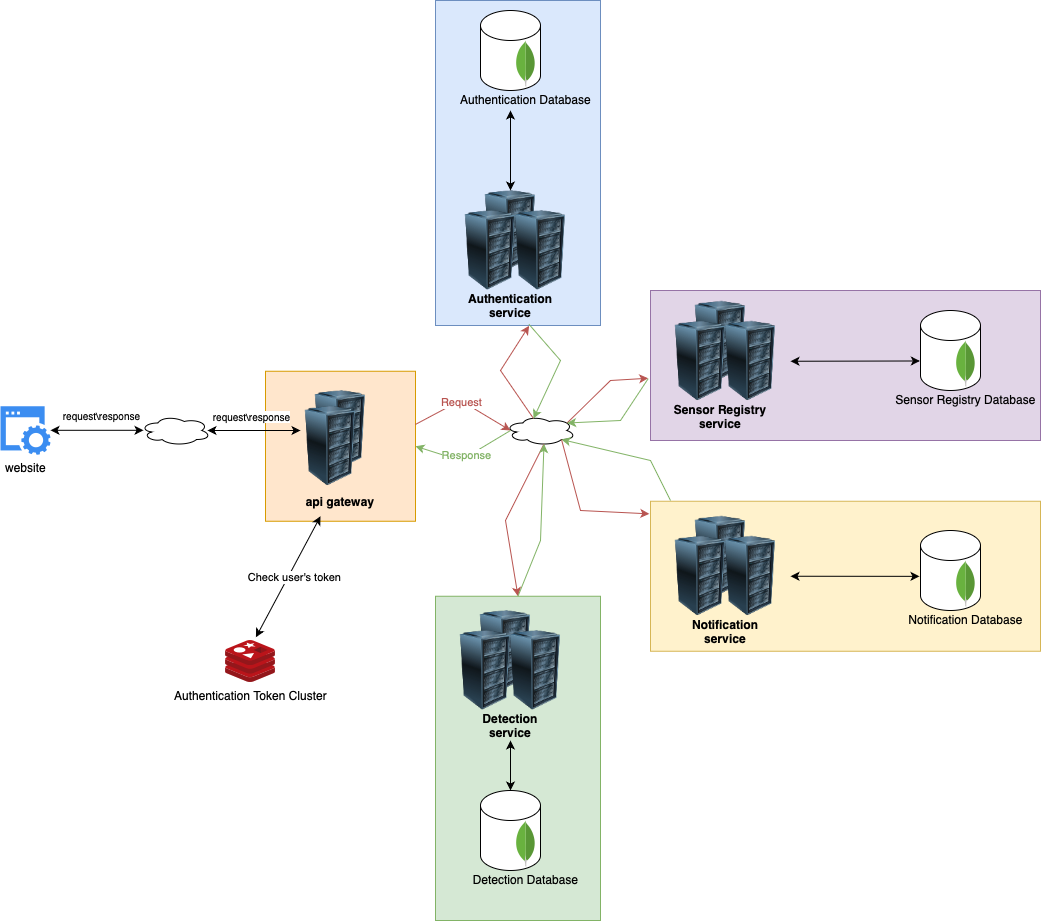

The diagram above was exported from draw.io. Its source (the exported page's mxGraphModel, read from the mxfile embedded in the PNG):
<mxGraphModel dx="1562" dy="2043" grid="1" gridSize="10" guides="1" tooltips="1" connect="1" arrows="1" fold="1" page="1" pageScale="1" pageWidth="827" pageHeight="1169" math="0" shadow="0">
  <root>
    <mxCell id="0" />
    <mxCell id="1" parent="0" />
    <mxCell id="tc7s0iaswM2z1IfZSLtr-62" value="" style="rounded=0;whiteSpace=wrap;html=1;fillColor=#ffe6cc;noLabel=0;recursiveResize=1;strokeColor=#d79b00;" vertex="1" parent="1">
      <mxGeometry x="265" y="360.75" width="150" height="150" as="geometry" />
    </mxCell>
    <mxCell id="tc7s0iaswM2z1IfZSLtr-61" value="" style="rounded=0;whiteSpace=wrap;html=1;fillColor=#d5e8d4;noLabel=0;recursiveResize=1;strokeColor=#82b366;" vertex="1" parent="1">
      <mxGeometry x="435" y="585.75" width="165" height="324.25" as="geometry" />
    </mxCell>
    <mxCell id="tc7s0iaswM2z1IfZSLtr-60" value="" style="rounded=0;whiteSpace=wrap;html=1;fillColor=#fff2cc;noLabel=0;recursiveResize=1;strokeColor=#d6b656;" vertex="1" parent="1">
      <mxGeometry x="650" y="490.75" width="390" height="150" as="geometry" />
    </mxCell>
    <mxCell id="tc7s0iaswM2z1IfZSLtr-59" value="" style="rounded=0;whiteSpace=wrap;html=1;fillColor=#e1d5e7;noLabel=0;recursiveResize=1;strokeColor=#9673a6;" vertex="1" parent="1">
      <mxGeometry x="650" y="280" width="390" height="150" as="geometry" />
    </mxCell>
    <mxCell id="tc7s0iaswM2z1IfZSLtr-58" value="" style="rounded=0;whiteSpace=wrap;html=1;fillColor=#dae8fc;noLabel=0;recursiveResize=1;strokeColor=#6c8ebf;" vertex="1" parent="1">
      <mxGeometry x="435" y="-10" width="165" height="325" as="geometry" />
    </mxCell>
    <mxCell id="tc7s0iaswM2z1IfZSLtr-1" value="" style="image;html=1;image=img/lib/clip_art/computers/Server_Rack_128x128.png" vertex="1" parent="1">
      <mxGeometry x="300" y="380" width="80" height="80" as="geometry" />
    </mxCell>
    <mxCell id="tc7s0iaswM2z1IfZSLtr-4" value="website" style="sketch=0;html=1;aspect=fixed;strokeColor=none;shadow=0;fillColor=#3B8DF1;verticalAlign=top;labelPosition=center;verticalLabelPosition=bottom;shape=mxgraph.gcp2.website" vertex="1" parent="1">
      <mxGeometry y="395.75" width="50" height="48.5" as="geometry" />
    </mxCell>
    <mxCell id="tc7s0iaswM2z1IfZSLtr-6" value="" style="ellipse;shape=cloud;whiteSpace=wrap;html=1;" vertex="1" parent="1">
      <mxGeometry x="140" y="405" width="70" height="30" as="geometry" />
    </mxCell>
    <mxCell id="tc7s0iaswM2z1IfZSLtr-7" value="" style="endArrow=classic;startArrow=classic;html=1;rounded=0;entryX=0.957;entryY=0.5;entryDx=0;entryDy=0;entryPerimeter=0;" edge="1" parent="1" source="tc7s0iaswM2z1IfZSLtr-1" target="tc7s0iaswM2z1IfZSLtr-6">
      <mxGeometry width="50" height="50" relative="1" as="geometry">
        <mxPoint x="390" y="470" as="sourcePoint" />
        <mxPoint x="440" y="420" as="targetPoint" />
      </mxGeometry>
    </mxCell>
    <mxCell id="tc7s0iaswM2z1IfZSLtr-10" value="" style="endArrow=classic;startArrow=classic;html=1;rounded=0;entryX=0.957;entryY=0.5;entryDx=0;entryDy=0;entryPerimeter=0;" edge="1" parent="1">
      <mxGeometry width="50" height="50" relative="1" as="geometry">
        <mxPoint x="143" y="419.8" as="sourcePoint" />
        <mxPoint x="50" y="419.8" as="targetPoint" />
      </mxGeometry>
    </mxCell>
    <mxCell id="tc7s0iaswM2z1IfZSLtr-11" value="&lt;font style=&quot;font-size: 10px;&quot;&gt;request\response&lt;/font&gt;" style="edgeLabel;html=1;align=center;verticalAlign=middle;resizable=0;points=[];fontSize=4;" vertex="1" connectable="0" parent="tc7s0iaswM2z1IfZSLtr-10">
      <mxGeometry x="0.3247" y="-2" relative="1" as="geometry">
        <mxPoint x="19" y="-13" as="offset" />
      </mxGeometry>
    </mxCell>
    <mxCell id="tc7s0iaswM2z1IfZSLtr-13" value="&lt;font style=&quot;font-size: 10px;&quot;&gt;request\response&lt;/font&gt;" style="edgeLabel;html=1;align=center;verticalAlign=middle;resizable=0;points=[];fontSize=4;" vertex="1" connectable="0" parent="1">
      <mxGeometry x="249.99999999999997" y="404.99999999999994" as="geometry" />
    </mxCell>
    <mxCell id="tc7s0iaswM2z1IfZSLtr-14" value="" style="image;html=1;image=img/lib/clip_art/computers/Server_Rack_128x128.png" vertex="1" parent="1">
      <mxGeometry x="470" y="180" width="80" height="80" as="geometry" />
    </mxCell>
    <mxCell id="tc7s0iaswM2z1IfZSLtr-16" value="" style="image;html=1;image=img/lib/clip_art/computers/Server_Rack_128x128.png" vertex="1" parent="1">
      <mxGeometry x="500" y="200" width="80" height="80" as="geometry" />
    </mxCell>
    <mxCell id="tc7s0iaswM2z1IfZSLtr-17" value="" style="image;html=1;image=img/lib/clip_art/computers/Server_Rack_128x128.png" vertex="1" parent="1">
      <mxGeometry x="450" y="200" width="80" height="80" as="geometry" />
    </mxCell>
    <mxCell id="tc7s0iaswM2z1IfZSLtr-18" value="" style="image;html=1;image=img/lib/clip_art/computers/Server_Rack_128x128.png" vertex="1" parent="1">
      <mxGeometry x="290" y="395.75" width="80" height="80" as="geometry" />
    </mxCell>
    <mxCell id="tc7s0iaswM2z1IfZSLtr-19" value="&lt;b&gt;api gateway&lt;/b&gt;" style="text;html=1;align=center;verticalAlign=middle;whiteSpace=wrap;rounded=0;" vertex="1" parent="1">
      <mxGeometry x="300" y="475.75" width="80" height="30" as="geometry" />
    </mxCell>
    <mxCell id="tc7s0iaswM2z1IfZSLtr-23" value="" style="image;html=1;image=img/lib/clip_art/computers/Server_Rack_128x128.png" vertex="1" parent="1">
      <mxGeometry x="680" y="290.75" width="80" height="80" as="geometry" />
    </mxCell>
    <mxCell id="tc7s0iaswM2z1IfZSLtr-24" value="" style="image;html=1;image=img/lib/clip_art/computers/Server_Rack_128x128.png" vertex="1" parent="1">
      <mxGeometry x="710" y="310.75" width="80" height="80" as="geometry" />
    </mxCell>
    <mxCell id="tc7s0iaswM2z1IfZSLtr-25" value="" style="image;html=1;image=img/lib/clip_art/computers/Server_Rack_128x128.png" vertex="1" parent="1">
      <mxGeometry x="660" y="310.75" width="80" height="80" as="geometry" />
    </mxCell>
    <mxCell id="tc7s0iaswM2z1IfZSLtr-26" value="" style="image;html=1;image=img/lib/clip_art/computers/Server_Rack_128x128.png" vertex="1" parent="1">
      <mxGeometry x="680" y="505.75" width="80" height="80" as="geometry" />
    </mxCell>
    <mxCell id="tc7s0iaswM2z1IfZSLtr-27" value="" style="image;html=1;image=img/lib/clip_art/computers/Server_Rack_128x128.png" vertex="1" parent="1">
      <mxGeometry x="710" y="525.75" width="80" height="80" as="geometry" />
    </mxCell>
    <mxCell id="tc7s0iaswM2z1IfZSLtr-28" value="" style="image;html=1;image=img/lib/clip_art/computers/Server_Rack_128x128.png" vertex="1" parent="1">
      <mxGeometry x="660" y="525.75" width="80" height="80" as="geometry" />
    </mxCell>
    <mxCell id="tc7s0iaswM2z1IfZSLtr-29" value="&lt;b&gt;Authentication service&lt;/b&gt;" style="text;html=1;align=center;verticalAlign=middle;whiteSpace=wrap;rounded=0;" vertex="1" parent="1">
      <mxGeometry x="470" y="280" width="80" height="30" as="geometry" />
    </mxCell>
    <mxCell id="tc7s0iaswM2z1IfZSLtr-30" value="&lt;b&gt;Sensor Registry service&lt;/b&gt;" style="text;html=1;align=center;verticalAlign=middle;whiteSpace=wrap;rounded=0;" vertex="1" parent="1">
      <mxGeometry x="670" y="390.75" width="100" height="30" as="geometry" />
    </mxCell>
    <mxCell id="tc7s0iaswM2z1IfZSLtr-31" value="&lt;b&gt;Notification service&lt;/b&gt;" style="text;html=1;align=center;verticalAlign=middle;whiteSpace=wrap;rounded=0;" vertex="1" parent="1">
      <mxGeometry x="680" y="605.75" width="90" height="30" as="geometry" />
    </mxCell>
    <mxCell id="tc7s0iaswM2z1IfZSLtr-32" value="" style="image;html=1;image=img/lib/clip_art/computers/Server_Rack_128x128.png" vertex="1" parent="1">
      <mxGeometry x="465" y="600" width="80" height="80" as="geometry" />
    </mxCell>
    <mxCell id="tc7s0iaswM2z1IfZSLtr-33" value="" style="image;html=1;image=img/lib/clip_art/computers/Server_Rack_128x128.png" vertex="1" parent="1">
      <mxGeometry x="495" y="620" width="80" height="80" as="geometry" />
    </mxCell>
    <mxCell id="tc7s0iaswM2z1IfZSLtr-34" value="" style="image;html=1;image=img/lib/clip_art/computers/Server_Rack_128x128.png" vertex="1" parent="1">
      <mxGeometry x="445" y="620" width="80" height="80" as="geometry" />
    </mxCell>
    <mxCell id="tc7s0iaswM2z1IfZSLtr-35" value="&lt;b&gt;Detection&lt;/b&gt;&lt;div&gt;&lt;b&gt;service&lt;/b&gt;&lt;/div&gt;" style="text;html=1;align=center;verticalAlign=middle;whiteSpace=wrap;rounded=0;" vertex="1" parent="1">
      <mxGeometry x="465" y="700" width="90" height="30" as="geometry" />
    </mxCell>
    <mxCell id="tc7s0iaswM2z1IfZSLtr-36" value="" style="ellipse;shape=cloud;whiteSpace=wrap;html=1;" vertex="1" parent="1">
      <mxGeometry x="505" y="405" width="70" height="30" as="geometry" />
    </mxCell>
    <mxCell id="tc7s0iaswM2z1IfZSLtr-39" value="" style="endArrow=classic;html=1;rounded=0;exitX=0.999;exitY=0.355;exitDx=0;exitDy=0;exitPerimeter=0;fillColor=#f8cecc;strokeColor=#b85450;" edge="1" parent="1" source="tc7s0iaswM2z1IfZSLtr-62">
      <mxGeometry width="50" height="50" relative="1" as="geometry">
        <mxPoint x="370" y="420.75" as="sourcePoint" />
        <mxPoint x="510" y="420" as="targetPoint" />
        <Array as="points">
          <mxPoint x="460" y="390" />
        </Array>
      </mxGeometry>
    </mxCell>
    <mxCell id="tc7s0iaswM2z1IfZSLtr-43" value="&lt;span style=&quot;color: rgb(184, 84, 80);&quot;&gt;Request&lt;/span&gt;" style="edgeLabel;html=1;align=center;verticalAlign=middle;resizable=0;points=[];" vertex="1" connectable="0" parent="tc7s0iaswM2z1IfZSLtr-39">
      <mxGeometry x="0.0696" relative="1" as="geometry">
        <mxPoint x="-6" y="-3" as="offset" />
      </mxGeometry>
    </mxCell>
    <mxCell id="tc7s0iaswM2z1IfZSLtr-41" value="" style="endArrow=classic;html=1;rounded=0;entryX=1;entryY=0.5;entryDx=0;entryDy=0;fillColor=#d5e8d4;strokeColor=#82b366;" edge="1" parent="1" target="tc7s0iaswM2z1IfZSLtr-62">
      <mxGeometry width="50" height="50" relative="1" as="geometry">
        <mxPoint x="510" y="420" as="sourcePoint" />
        <mxPoint x="480" y="410" as="targetPoint" />
        <Array as="points">
          <mxPoint x="460" y="450" />
        </Array>
      </mxGeometry>
    </mxCell>
    <mxCell id="tc7s0iaswM2z1IfZSLtr-44" value="&lt;span style=&quot;color: rgb(130, 179, 102);&quot;&gt;Response&lt;/span&gt;" style="edgeLabel;html=1;align=center;verticalAlign=middle;resizable=0;points=[];" vertex="1" connectable="0" parent="tc7s0iaswM2z1IfZSLtr-41">
      <mxGeometry x="-0.3108" relative="1" as="geometry">
        <mxPoint x="-14" y="6" as="offset" />
      </mxGeometry>
    </mxCell>
    <mxCell id="tc7s0iaswM2z1IfZSLtr-46" value="" style="endArrow=classic;html=1;rounded=0;entryX=0.567;entryY=1.001;entryDx=0;entryDy=0;exitX=0.4;exitY=0.1;exitDx=0;exitDy=0;exitPerimeter=0;fillColor=#f8cecc;strokeColor=#b85450;entryPerimeter=0;" edge="1" parent="1" source="tc7s0iaswM2z1IfZSLtr-36" target="tc7s0iaswM2z1IfZSLtr-58">
      <mxGeometry width="50" height="50" relative="1" as="geometry">
        <mxPoint x="530" y="400" as="sourcePoint" />
        <mxPoint x="530" y="350" as="targetPoint" />
        <Array as="points">
          <mxPoint x="500" y="360" />
        </Array>
      </mxGeometry>
    </mxCell>
    <mxCell id="tc7s0iaswM2z1IfZSLtr-47" value="" style="endArrow=classic;html=1;rounded=0;entryX=0.5;entryY=0;entryDx=0;entryDy=0;exitX=0.55;exitY=0.95;exitDx=0;exitDy=0;exitPerimeter=0;fillColor=#f8cecc;strokeColor=#b85450;" edge="1" parent="1" source="tc7s0iaswM2z1IfZSLtr-36" target="tc7s0iaswM2z1IfZSLtr-61">
      <mxGeometry width="50" height="50" relative="1" as="geometry">
        <mxPoint x="543" y="418" as="sourcePoint" />
        <mxPoint x="520" y="320" as="targetPoint" />
        <Array as="points">
          <mxPoint x="505" y="510" />
        </Array>
      </mxGeometry>
    </mxCell>
    <mxCell id="tc7s0iaswM2z1IfZSLtr-48" value="" style="endArrow=classic;html=1;rounded=0;exitX=0.88;exitY=0.25;exitDx=0;exitDy=0;exitPerimeter=0;fillColor=#f8cecc;strokeColor=#b85450;entryX=-0.006;entryY=0.585;entryDx=0;entryDy=0;entryPerimeter=0;" edge="1" parent="1" source="tc7s0iaswM2z1IfZSLtr-36" target="tc7s0iaswM2z1IfZSLtr-59">
      <mxGeometry width="50" height="50" relative="1" as="geometry">
        <mxPoint x="543" y="418" as="sourcePoint" />
        <mxPoint x="520" y="320" as="targetPoint" />
        <Array as="points">
          <mxPoint x="610" y="370" />
        </Array>
      </mxGeometry>
    </mxCell>
    <mxCell id="tc7s0iaswM2z1IfZSLtr-49" value="" style="endArrow=classic;html=1;rounded=0;exitX=0.8;exitY=0.8;exitDx=0;exitDy=0;exitPerimeter=0;fillColor=#f8cecc;strokeColor=#b85450;entryX=-0.003;entryY=0.084;entryDx=0;entryDy=0;entryPerimeter=0;" edge="1" parent="1" source="tc7s0iaswM2z1IfZSLtr-36" target="tc7s0iaswM2z1IfZSLtr-60">
      <mxGeometry width="50" height="50" relative="1" as="geometry">
        <mxPoint x="581" y="429" as="sourcePoint" />
        <mxPoint x="650" y="490" as="targetPoint" />
        <Array as="points">
          <mxPoint x="580" y="500" />
        </Array>
      </mxGeometry>
    </mxCell>
    <mxCell id="tc7s0iaswM2z1IfZSLtr-50" value="Authentication Token Cluster" style="image;sketch=0;aspect=fixed;html=1;points=[];align=center;fontSize=12;image=img/lib/mscae/Cache_Redis_Product.svg;" vertex="1" parent="1">
      <mxGeometry x="225" y="630" width="50" height="42" as="geometry" />
    </mxCell>
    <mxCell id="tc7s0iaswM2z1IfZSLtr-51" value="" style="endArrow=classic;html=1;rounded=0;entryX=0.4;entryY=0.1;entryDx=0;entryDy=0;entryPerimeter=0;fillColor=#d5e8d4;strokeColor=#82b366;exitX=0.566;exitY=0.996;exitDx=0;exitDy=0;exitPerimeter=0;" edge="1" parent="1" source="tc7s0iaswM2z1IfZSLtr-58" target="tc7s0iaswM2z1IfZSLtr-36">
      <mxGeometry width="50" height="50" relative="1" as="geometry">
        <mxPoint x="510" y="310" as="sourcePoint" />
        <mxPoint x="381" y="431" as="targetPoint" />
        <Array as="points">
          <mxPoint x="560" y="350" />
        </Array>
      </mxGeometry>
    </mxCell>
    <mxCell id="tc7s0iaswM2z1IfZSLtr-53" value="" style="endArrow=classic;html=1;rounded=0;entryX=0.88;entryY=0.25;entryDx=0;entryDy=0;entryPerimeter=0;fillColor=#d5e8d4;strokeColor=#82b366;exitX=-0.006;exitY=0.588;exitDx=0;exitDy=0;exitPerimeter=0;" edge="1" parent="1" source="tc7s0iaswM2z1IfZSLtr-59" target="tc7s0iaswM2z1IfZSLtr-36">
      <mxGeometry width="50" height="50" relative="1" as="geometry">
        <mxPoint x="520" y="320" as="sourcePoint" />
        <mxPoint x="543" y="418" as="targetPoint" />
        <Array as="points">
          <mxPoint x="620" y="410" />
        </Array>
      </mxGeometry>
    </mxCell>
    <mxCell id="tc7s0iaswM2z1IfZSLtr-54" value="" style="endArrow=classic;html=1;rounded=0;entryX=0.8;entryY=0.8;entryDx=0;entryDy=0;entryPerimeter=0;fillColor=#d5e8d4;strokeColor=#82b366;" edge="1" parent="1" target="tc7s0iaswM2z1IfZSLtr-36">
      <mxGeometry width="50" height="50" relative="1" as="geometry">
        <mxPoint x="670" y="490" as="sourcePoint" />
        <mxPoint x="577" y="423" as="targetPoint" />
        <Array as="points">
          <mxPoint x="650" y="450" />
        </Array>
      </mxGeometry>
    </mxCell>
    <mxCell id="tc7s0iaswM2z1IfZSLtr-55" value="" style="endArrow=classic;html=1;rounded=0;entryX=0.55;entryY=0.95;entryDx=0;entryDy=0;entryPerimeter=0;fillColor=#d5e8d4;strokeColor=#82b366;exitX=0.5;exitY=0;exitDx=0;exitDy=0;" edge="1" parent="1" source="tc7s0iaswM2z1IfZSLtr-61" target="tc7s0iaswM2z1IfZSLtr-36">
      <mxGeometry width="50" height="50" relative="1" as="geometry">
        <mxPoint x="684" y="537" as="sourcePoint" />
        <mxPoint x="571" y="439" as="targetPoint" />
        <Array as="points">
          <mxPoint x="540" y="530" />
        </Array>
      </mxGeometry>
    </mxCell>
    <mxCell id="tc7s0iaswM2z1IfZSLtr-56" value="" style="endArrow=classic;startArrow=classic;html=1;rounded=0;entryX=0.25;entryY=1;entryDx=0;entryDy=0;exitX=0.608;exitY=-0.076;exitDx=0;exitDy=0;exitPerimeter=0;" edge="1" parent="1" source="tc7s0iaswM2z1IfZSLtr-50" target="tc7s0iaswM2z1IfZSLtr-19">
      <mxGeometry width="50" height="50" relative="1" as="geometry">
        <mxPoint x="350" y="600" as="sourcePoint" />
        <mxPoint x="400" y="550" as="targetPoint" />
      </mxGeometry>
    </mxCell>
    <mxCell id="tc7s0iaswM2z1IfZSLtr-57" value="Check user's token" style="edgeLabel;html=1;align=center;verticalAlign=middle;resizable=0;points=[];" vertex="1" connectable="0" parent="tc7s0iaswM2z1IfZSLtr-56">
      <mxGeometry x="-0.3422" y="2" relative="1" as="geometry">
        <mxPoint x="19" y="-20" as="offset" />
      </mxGeometry>
    </mxCell>
    <mxCell id="tc7s0iaswM2z1IfZSLtr-68" value="" style="endArrow=classic;startArrow=classic;html=1;rounded=0;exitX=0.5;exitY=0;exitDx=0;exitDy=0;" edge="1" parent="1" source="tc7s0iaswM2z1IfZSLtr-14">
      <mxGeometry width="50" height="50" relative="1" as="geometry">
        <mxPoint x="360" y="290" as="sourcePoint" />
        <mxPoint x="510" y="100" as="targetPoint" />
      </mxGeometry>
    </mxCell>
    <mxCell id="tc7s0iaswM2z1IfZSLtr-70" value="" style="shape=cylinder3;whiteSpace=wrap;html=1;boundedLbl=1;backgroundOutline=1;size=15;" vertex="1" parent="1">
      <mxGeometry x="480" y="-1.1546319456101628e-14" width="60" height="80" as="geometry" />
    </mxCell>
    <mxCell id="tc7s0iaswM2z1IfZSLtr-65" value="Authentication Database" style="dashed=0;outlineConnect=0;html=1;align=center;labelPosition=center;verticalLabelPosition=bottom;verticalAlign=top;shape=mxgraph.weblogos.mongodb" vertex="1" parent="1">
      <mxGeometry x="515" y="30" width="20" height="46.2" as="geometry" />
    </mxCell>
    <mxCell id="tc7s0iaswM2z1IfZSLtr-71" value="" style="shape=cylinder3;whiteSpace=wrap;html=1;boundedLbl=1;backgroundOutline=1;size=15;" vertex="1" parent="1">
      <mxGeometry x="920" y="300" width="60" height="80" as="geometry" />
    </mxCell>
    <mxCell id="tc7s0iaswM2z1IfZSLtr-72" value="Sensor Registry Database" style="dashed=0;outlineConnect=0;html=1;align=center;labelPosition=center;verticalLabelPosition=bottom;verticalAlign=top;shape=mxgraph.weblogos.mongodb" vertex="1" parent="1">
      <mxGeometry x="955" y="330" width="20" height="46.2" as="geometry" />
    </mxCell>
    <mxCell id="tc7s0iaswM2z1IfZSLtr-73" value="" style="endArrow=classic;startArrow=classic;html=1;rounded=0;exitX=1;exitY=0.5;exitDx=0;exitDy=0;entryX=-0.011;entryY=0.631;entryDx=0;entryDy=0;entryPerimeter=0;" edge="1" parent="1" source="tc7s0iaswM2z1IfZSLtr-24" target="tc7s0iaswM2z1IfZSLtr-71">
      <mxGeometry width="50" height="50" relative="1" as="geometry">
        <mxPoint x="520" y="175" as="sourcePoint" />
        <mxPoint x="920" y="361" as="targetPoint" />
      </mxGeometry>
    </mxCell>
    <mxCell id="tc7s0iaswM2z1IfZSLtr-74" value="" style="shape=cylinder3;whiteSpace=wrap;html=1;boundedLbl=1;backgroundOutline=1;size=15;" vertex="1" parent="1">
      <mxGeometry x="920" y="520" width="60" height="80" as="geometry" />
    </mxCell>
    <mxCell id="tc7s0iaswM2z1IfZSLtr-75" value="Notification Database" style="dashed=0;outlineConnect=0;html=1;align=center;labelPosition=center;verticalLabelPosition=bottom;verticalAlign=top;shape=mxgraph.weblogos.mongodb" vertex="1" parent="1">
      <mxGeometry x="955" y="550" width="20" height="46.2" as="geometry" />
    </mxCell>
    <mxCell id="tc7s0iaswM2z1IfZSLtr-76" value="" style="endArrow=classic;startArrow=classic;html=1;rounded=0;exitX=1;exitY=0.5;exitDx=0;exitDy=0;entryX=-0.017;entryY=0.573;entryDx=0;entryDy=0;entryPerimeter=0;" edge="1" parent="1" source="tc7s0iaswM2z1IfZSLtr-27" target="tc7s0iaswM2z1IfZSLtr-74">
      <mxGeometry width="50" height="50" relative="1" as="geometry">
        <mxPoint x="800" y="570.25" as="sourcePoint" />
        <mxPoint x="910" y="570" as="targetPoint" />
      </mxGeometry>
    </mxCell>
    <mxCell id="tc7s0iaswM2z1IfZSLtr-79" value="" style="shape=cylinder3;whiteSpace=wrap;html=1;boundedLbl=1;backgroundOutline=1;size=15;" vertex="1" parent="1">
      <mxGeometry x="480" y="780" width="60" height="80" as="geometry" />
    </mxCell>
    <mxCell id="tc7s0iaswM2z1IfZSLtr-80" value="Detection Database" style="dashed=0;outlineConnect=0;html=1;align=center;labelPosition=center;verticalLabelPosition=bottom;verticalAlign=top;shape=mxgraph.weblogos.mongodb" vertex="1" parent="1">
      <mxGeometry x="515" y="810" width="20" height="46.2" as="geometry" />
    </mxCell>
    <mxCell id="tc7s0iaswM2z1IfZSLtr-81" value="" style="endArrow=classic;startArrow=classic;html=1;rounded=0;" edge="1" parent="1" source="tc7s0iaswM2z1IfZSLtr-79" target="tc7s0iaswM2z1IfZSLtr-35">
      <mxGeometry width="50" height="50" relative="1" as="geometry">
        <mxPoint x="620" y="860" as="sourcePoint" />
        <mxPoint x="670" y="810" as="targetPoint" />
      </mxGeometry>
    </mxCell>
  </root>
</mxGraphModel>